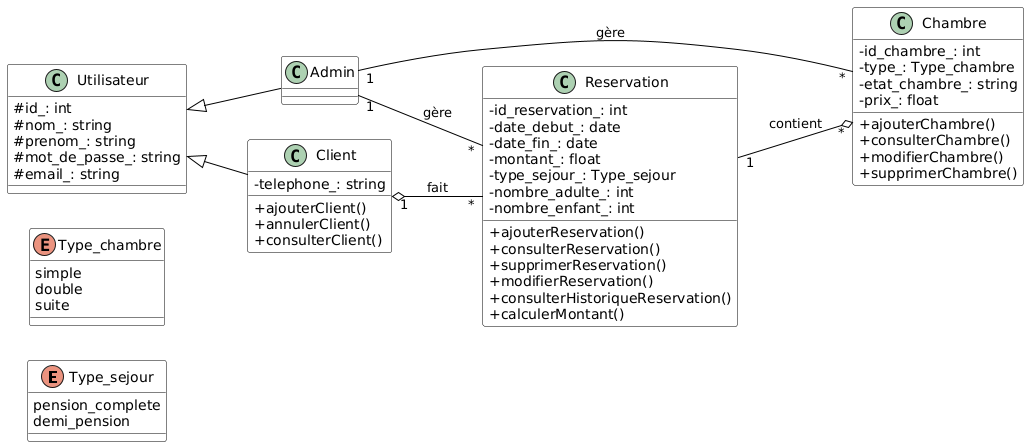

The diagram above was rendered by PlantUML. Its source (embedded in the PNG):
@startuml
' Mettre le diagramme en paysage
left to right direction

' Personnalisation graphique
skinparam classAttributeIconSize 0
skinparam class {
    BackgroundColor White
    BorderColor Black
    ArrowColor Black
}
skinparam defaultTextAlignment center

' Énumération pour Type_sejour
enum Type_sejour {
    pension_complete
    demi_pension
}

' Énumération pour Type_chambre
enum Type_chambre {
    simple
    double
    suite
}



' Classe Utilisateur
class Utilisateur {
    #id_: int
    #nom_: string
    #prenom_: string
    #mot_de_passe_: string
    #email_: string
}

' Classe Admin
class Admin {
}

' Classe Client
class Client {
    -telephone_: string
+ajouterClient()
    +annulerClient()
    +consulterClient()
    
}

' Classe Chambre
class Chambre {
    -id_chambre_: int
    -type_: Type_chambre
    -etat_chambre_: string
    -prix_: float
+ajouterChambre()
    +consulterChambre()
 +modifierChambre()
    +supprimerChambre()

    
}

' Classe Reservation
class Reservation {
    -id_reservation_: int
    -date_debut_: date
    -date_fin_: date
    -montant_: float
    -type_sejour_: Type_sejour
    -nombre_adulte_: int
    -nombre_enfant_: int
+ajouterReservation()
    +consulterReservation()
    +supprimerReservation()
 +modifierReservation()
 +consulterHistoriqueReservation()
    +calculerMontant()

    
}

Utilisateur <|-- Admin
Utilisateur <|-- Client
Client "1" o-- "*" Reservation : fait
Reservation "1" --o "*" Chambre : contient
Admin "1" -- "*" Chambre : gère
Admin "1" -- "*" Reservation : gère
@enduml